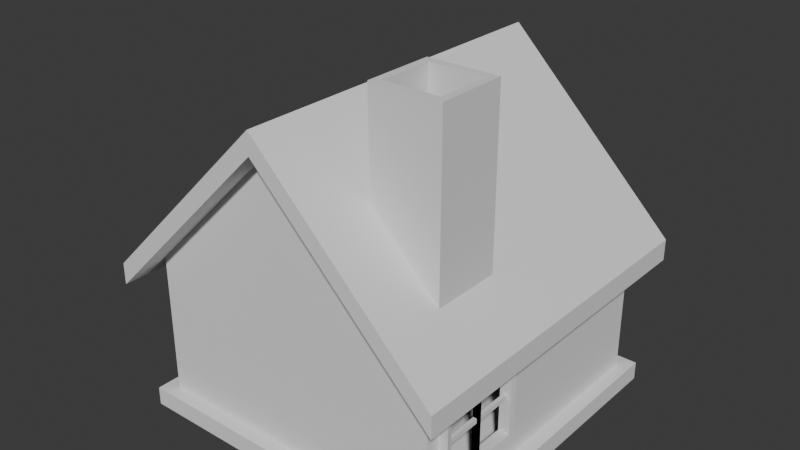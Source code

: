 # Source: house.blend  (saved by Blender 4.2.66; exported with 4.5.12 LTS)
import bpy
from mathutils import Matrix  # noqa: F401  (used for matrix-valued properties, if any)

bpy.ops.wm.read_factory_settings(use_empty=True)
scene = bpy.context.scene
scene.name = 'Scene'

# ---- collections
col_collection = bpy.data.collections.new('Collection'); scene.collection.children.link(col_collection)

# ---- world
world_world = bpy.data.worlds.new('World'); scene.world = world_world
world_world.use_nodes = True; world_world.node_tree.nodes.clear()
_N = world_world.node_tree.nodes; _L = world_world.node_tree.links
n0 = _N.new('ShaderNodeOutputWorld'); n0.name = 'World Output'; n0.location = (300, 300)
n1 = _N.new('ShaderNodeBackground'); n1.name = 'Background'; n1.location = (10, 300)
n1.inputs[0].default_value = (0.05088, 0.05088, 0.05088, 1.0)
_L.new(n1.outputs[0], n0.inputs[0])
n0.is_active_output = True
world_world.color = (0.05088, 0.05088, 0.05088)
world_world.sun_shadow_jitter_overblur = 0.0

# ---- meshes
me_cube_001 = bpy.data.meshes.new('Cube.001')
me_cube_001.from_pydata([(-1.0, -1.0, -1.0), (-1.0, -1.0, -0.008074), (-1.0, 1.0, -1.0), (-1.0, 1.0, -0.008074), (0.0, 1.0, -1.0), (0.0, 1.0, 0.985), (0.0, -1.0, -1.0), (0.0, -1.0, 0.985), (-0.236, 1.0, -1.0), (-0.236, -1.0, 0.7506), (-0.236, 1.0, 0.7506), (-0.236, -1.0, -1.0), (-1.0, -1.0, -0.1953), (-1.0, 1.0, -0.1953), (0.0, -1.0, -0.1953), (0.0, 1.0, -0.1953), (-0.236, 1.0, -0.1953), (-0.236, -1.0, -0.1953), (-0.367, 1.0, -1.0), (-0.367, -1.0, 0.6205), (-0.367, 1.0, 0.6205), (-0.367, -1.0, -1.0), (-0.367, 1.0, -0.1953), (-0.367, -1.0, -0.1953), (-0.8889, 1.0, -1.0), (-0.8889, -1.0, 0.1023), (-0.8889, -1.0, -0.1953), (-0.8889, 1.0, 0.1023), (-0.8889, -1.0, -1.0), (-0.8889, 1.0, -0.1953), (-1.0, 1.0, -0.7624), (0.0, -1.0, -0.7624), (-0.236, 1.0, -0.7624), (-0.236, -1.0, -0.7624), (-1.0, -1.0, -0.7624), (-0.367, -1.0, -0.7624), (-0.367, 1.0, -0.7624), (-0.8889, 1.0, -0.7624), (-0.8889, -1.0, -0.7624), (-1.0, -1.0, -0.2687), (-1.0, 1.0, -0.2687), (0.0, -1.0, -0.2687), (-0.236, 1.0, -0.2687), (-0.236, -1.0, -0.2687), (-0.367, -1.0, -0.2687), (-0.367, 1.0, -0.2687), (-0.8889, 1.0, -0.2687), (-0.8889, -1.0, -0.2687), (1.0, -1.0, -1.0), (1.0, -1.0, -0.008074), (1.0, 1.0, -1.0), (1.0, 1.0, -0.008074), (0.236, 1.0, -1.0), (0.236, -1.0, 0.7506), (0.236, 1.0, 0.7506), (0.236, -1.0, -1.0), (1.0, -1.0, -0.1953), (1.0, 1.0, -0.1953), (0.236, 1.0, -0.1953), (0.236, -1.0, -0.1953), (0.367, 1.0, -1.0), (0.367, -1.0, 0.6205), (0.367, 1.0, 0.6205), (0.367, -1.0, -1.0), (0.367, 1.0, -0.1953), (0.367, -1.0, -0.1953), (0.8889, 1.0, -1.0), (0.8889, -1.0, 0.1023), (0.8889, -1.0, -0.1953), (0.8889, 1.0, 0.1023), (0.8889, -1.0, -1.0), (0.8889, 1.0, -0.1953), (1.0, 1.0, -0.7624), (0.236, 1.0, -0.7624), (0.236, -1.0, -0.7624), (1.0, -1.0, -0.7624), (0.367, -1.0, -0.7624), (0.367, 1.0, -0.7624), (0.8889, 1.0, -0.7624), (0.8889, -1.0, -0.7624), (1.0, -1.0, -0.2687), (1.0, 1.0, -0.2687), (0.236, 1.0, -0.2687), (0.236, -1.0, -0.2687), (0.367, -1.0, -0.2687), (0.367, 1.0, -0.2687), (0.8889, 1.0, -0.2687), (0.8889, -1.0, -0.2687), (-1.0, -0.8732, -1.0), (-1.0, -0.8732, -0.008074), (0.0, -0.8732, 0.985), (0.0, -0.8732, -1.0), (-0.236, -0.8732, -1.0), (-0.236, -0.8732, 0.7506), (-1.0, -0.8732, -0.1953), (-0.367, -0.8732, -1.0), (-0.367, -0.8732, 0.6205), (-0.8889, -0.8732, -1.0), (-0.8889, -0.8732, 0.1023), (-1.0, -0.8732, -0.7624), (-1.0, -0.8732, -0.2687), (1.0, -0.8732, -1.0), (1.0, -0.8732, -0.008074), (0.236, -0.8732, -1.0), (0.236, -0.8732, 0.7506), (1.0, -0.8732, -0.1953), (0.367, -0.8732, -1.0), (0.367, -0.8732, 0.6205), (0.8889, -0.8732, -1.0), (0.8889, -0.8732, 0.1023), (1.0, -0.8732, -0.7624), (1.0, -0.8732, -0.2687), (-1.0, -0.3201, -0.008074), (-1.0, -0.3201, -0.1953), (-1.0, -0.3201, -0.7624), (-1.0, -0.3201, -0.2687), (1.0, -0.3201, -0.008074), (1.0, -0.3201, -0.1953), (1.0, -0.3201, -0.7624), (1.0, -0.3201, -0.2687), (-1.0, -0.3201, -1.0), (0.0, -0.3201, 0.985), (0.0, -0.3201, -1.0), (-0.236, -0.3201, -1.0), (-0.236, -0.3201, 0.7506), (-0.367, -0.3201, -1.0), (-0.367, -0.3201, 0.6205), (-0.8889, -0.3201, -1.0), (-0.8889, -0.3201, 0.1023), (1.0, -0.3201, -1.0), (0.236, -0.3201, -1.0), (0.236, -0.3201, 0.7506), (0.367, -0.3201, -1.0), (0.367, -0.3201, 0.6205), (0.8889, -0.3201, -1.0), (0.8889, -0.3201, 0.1023)], [], [(113, 112, 3, 13), (26, 25, 1, 12), (98, 89, 1, 25), (92, 91, 6, 11), (16, 10, 5, 15), (22, 20, 10, 16), (95, 92, 11, 21), (90, 93, 9, 7), (14, 7, 9, 17), (41, 14, 17, 43), (45, 22, 16, 42), (47, 26, 12, 39), (115, 113, 13, 40), (43, 17, 23, 44), (46, 29, 22, 45), (97, 95, 21, 28), (29, 27, 20, 22), (93, 96, 19, 9), (17, 9, 19, 23), (13, 3, 27, 29), (88, 97, 28, 0), (40, 13, 29, 46), (44, 23, 26, 47), (96, 98, 25, 19), (23, 19, 25, 26), (21, 35, 38, 28), (2, 30, 37, 24), (24, 37, 36, 18), (11, 33, 35, 21), (120, 114, 30, 2), (28, 38, 34, 0), (18, 36, 32, 8), (6, 31, 33, 11), (35, 44, 47, 38), (30, 40, 46, 37), (75, 110, 111, 80), (33, 43, 44, 35), (114, 115, 40, 30), (38, 47, 39, 34), (36, 45, 42, 32), (31, 41, 43, 33), (117, 57, 51, 116), (68, 56, 49, 67), (109, 67, 49, 102), (103, 55, 6, 91), (58, 15, 5, 54), (64, 58, 54, 62), (106, 63, 55, 103), (90, 7, 53, 104), (14, 59, 53, 7), (41, 83, 59, 14), (85, 82, 58, 64), (87, 80, 56, 68), (119, 81, 57, 117), (83, 84, 65, 59), (86, 85, 64, 71), (108, 70, 63, 106), (71, 64, 62, 69), (104, 53, 61, 107), (59, 65, 61, 53), (57, 71, 69, 51), (101, 48, 70, 108), (81, 86, 71, 57), (84, 87, 68, 65), (107, 61, 67, 109), (65, 68, 67, 61), (63, 70, 79, 76), (50, 66, 78, 72), (66, 60, 77, 78), (55, 63, 76, 74), (129, 50, 72, 118), (70, 48, 75, 79), (60, 52, 73, 77), (6, 55, 74, 31), (76, 79, 87, 84), (72, 78, 86, 81), (78, 77, 85, 86), (74, 76, 84, 83), (118, 72, 81, 119), (79, 75, 80, 87), (77, 73, 82, 85), (31, 74, 83, 41), (48, 101, 110, 75), (133, 107, 109, 135), (129, 101, 108, 134), (131, 104, 107, 133), (134, 108, 106, 132), (80, 111, 105, 56), (121, 90, 104, 131), (132, 106, 103, 130), (130, 103, 91, 122), (135, 109, 102, 116), (56, 105, 102, 49), (34, 39, 100, 99), (0, 34, 99, 88), (126, 128, 98, 96), (120, 127, 97, 88), (124, 126, 96, 93), (127, 125, 95, 97), (39, 12, 94, 100), (121, 124, 93, 90), (125, 123, 92, 95), (123, 122, 91, 92), (128, 112, 89, 98), (12, 1, 89, 94), (27, 3, 112, 128), (8, 4, 122, 123), (18, 8, 123, 125), (5, 10, 124, 121), (24, 18, 125, 127), (10, 20, 126, 124), (2, 24, 127, 120), (20, 27, 128, 126), (69, 135, 116, 51), (52, 130, 122, 4), (60, 132, 130, 52), (5, 121, 131, 54), (66, 134, 132, 60), (54, 131, 133, 62), (50, 129, 134, 66), (62, 133, 135, 69), (101, 129, 118, 110), (111, 119, 117, 105), (105, 117, 116, 102), (99, 100, 115, 114), (88, 99, 114, 120), (100, 94, 113, 115), (94, 89, 112, 113)])
_uv = me_cube_001.uv_layers.new(name='UVMap')
_uv.uv.foreach_set('vector', [0.4825, 0.08499, 0.625, 0.08499, 0.625, 0.25, 0.4825, 0.25, 0.4825, 0.9861, 0.625, 0.9861, 0.625, 1.0, 0.4825, 1.0, 0.8611, 0.7341, 0.875, 0.7341, 0.875, 0.75, 0.8611, 0.75, 0.2205, 0.7341, 0.25, 0.7341, 0.25, 0.75, 0.2205, 0.75, 0.4825, 0.3455, 0.625, 0.3455, 0.625, 0.375, 0.4825, 0.375, 0.4825, 0.3291, 0.625, 0.3291, 0.625, 0.3455, 0.4825, 0.3455, 0.2041, 0.7341, 0.2205, 0.7341, 0.2205, 0.75, 0.2041, 0.75, 0.75, 0.7341, 0.7795, 0.7341, 0.7795, 0.75, 0.75, 0.75, 0.4825, 0.875, 0.625, 0.875, 0.625, 0.9045, 0.4825, 0.9045, 0.4719, 0.875, 0.4825, 0.875, 0.4825, 0.9045, 0.4719, 0.9045, 0.4719, 0.3291, 0.4825, 0.3291, 0.4825, 0.3455, 0.4719, 0.3455, 0.4719, 0.9861, 0.4825, 0.9861, 0.4825, 1.0, 0.4719, 1.0, 0.4719, 0.08499, 0.4825, 0.08499, 0.4825, 0.25, 0.4719, 0.25, 0.4719, 0.9045, 0.4825, 0.9045, 0.4825, 0.9209, 0.4719, 0.9209, 0.4719, 0.2639, 0.4825, 0.2639, 0.4825, 0.3291, 0.4719, 0.3291, 0.1389, 0.7341, 0.2041, 0.7341, 0.2041, 0.75, 0.1389, 0.75, 0.4825, 0.2639, 0.625, 0.2639, 0.625, 0.3291, 0.4825, 0.3291, 0.7795, 0.7341, 0.7959, 0.7341, 0.7959, 0.75, 0.7795, 0.75, 0.4825, 0.9045, 0.625, 0.9045, 0.625, 0.9209, 0.4825, 0.9209, 0.4825, 0.25, 0.625, 0.25, 0.625, 0.2639, 0.4825, 0.2639, 0.125, 0.7341, 0.1389, 0.7341, 0.1389, 0.75, 0.125, 0.75, 0.4719, 0.25, 0.4825, 0.25, 0.4825, 0.2639, 0.4719, 0.2639, 0.4719, 0.9209, 0.4825, 0.9209, 0.4825, 0.9861, 0.4719, 0.9861, 0.7959, 0.7341, 0.8611, 0.7341, 0.8611, 0.75, 0.7959, 0.75, 0.4825, 0.9209, 0.625, 0.9209, 0.625, 0.9861, 0.4825, 0.9861, 0.375, 0.9209, 0.4092, 0.9209, 0.4092, 0.9861, 0.375, 0.9861, 0.375, 0.25, 0.4092, 0.25, 0.4092, 0.2639, 0.375, 0.2639, 0.375, 0.2639, 0.4092, 0.2639, 0.4092, 0.3291, 0.375, 0.3291, 0.375, 0.9045, 0.4092, 0.9045, 0.4092, 0.9209, 0.375, 0.9209, 0.375, 0.08499, 0.4092, 0.08499, 0.4092, 0.25, 0.375, 0.25, 0.375, 0.9861, 0.4092, 0.9861, 0.4092, 1.0, 0.375, 1.0, 0.375, 0.3291, 0.4092, 0.3291, 0.4092, 0.3455, 0.375, 0.3455, 0.375, 0.875, 0.4092, 0.875, 0.4092, 0.9045, 0.375, 0.9045, 0.4092, 0.9209, 0.4719, 0.9209, 0.4719, 0.9861, 0.4092, 0.9861, 0.4092, 0.25, 0.4719, 0.25, 0.4719, 0.2639, 0.4092, 0.2639, 0.4092, 0.0, 0.4092, 0.01585, 0.4719, 0.01585, 0.4719, 0.0, 0.4092, 0.9045, 0.4719, 0.9045, 0.4719, 0.9209, 0.4092, 0.9209, 0.4092, 0.08499, 0.4719, 0.08499, 0.4719, 0.25, 0.4092, 0.25, 0.4092, 0.9861, 0.4719, 0.9861, 0.4719, 1.0, 0.4092, 1.0, 0.4092, 0.3291, 0.4719, 0.3291, 0.4719, 0.3455, 0.4092, 0.3455, 0.4092, 0.875, 0.4719, 0.875, 0.4719, 0.9045, 0.4092, 0.9045, 0.4825, 0.08499, 0.4825, 0.25, 0.625, 0.25, 0.625, 0.08499, 0.4825, 0.9861, 0.4825, 1.0, 0.625, 1.0, 0.625, 0.9861, 0.8611, 0.7341, 0.8611, 0.75, 0.875, 0.75, 0.875, 0.7341, 0.2205, 0.7341, 0.2205, 0.75, 0.25, 0.75, 0.25, 0.7341, 0.4825, 0.3455, 0.4825, 0.375, 0.625, 0.375, 0.625, 0.3455, 0.4825, 0.3291, 0.4825, 0.3455, 0.625, 0.3455, 0.625, 0.3291, 0.2041, 0.7341, 0.2041, 0.75, 0.2205, 0.75, 0.2205, 0.7341, 0.75, 0.7341, 0.75, 0.75, 0.7795, 0.75, 0.7795, 0.7341, 0.4825, 0.875, 0.4825, 0.9045, 0.625, 0.9045, 0.625, 0.875, 0.4719, 0.875, 0.4719, 0.9045, 0.4825, 0.9045, 0.4825, 0.875, 0.4719, 0.3291, 0.4719, 0.3455, 0.4825, 0.3455, 0.4825, 0.3291, 0.4719, 0.9861, 0.4719, 1.0, 0.4825, 1.0, 0.4825, 0.9861, 0.4719, 0.08499, 0.4719, 0.25, 0.4825, 0.25, 0.4825, 0.08499, 0.4719, 0.9045, 0.4719, 0.9209, 0.4825, 0.9209, 0.4825, 0.9045, 0.4719, 0.2639, 0.4719, 0.3291, 0.4825, 0.3291, 0.4825, 0.2639, 0.1389, 0.7341, 0.1389, 0.75, 0.2041, 0.75, 0.2041, 0.7341, 0.4825, 0.2639, 0.4825, 0.3291, 0.625, 0.3291, 0.625, 0.2639, 0.7795, 0.7341, 0.7795, 0.75, 0.7959, 0.75, 0.7959, 0.7341, 0.4825, 0.9045, 0.4825, 0.9209, 0.625, 0.9209, 0.625, 0.9045, 0.4825, 0.25, 0.4825, 0.2639, 0.625, 0.2639, 0.625, 0.25, 0.125, 0.7341, 0.125, 0.75, 0.1389, 0.75, 0.1389, 0.7341, 0.4719, 0.25, 0.4719, 0.2639, 0.4825, 0.2639, 0.4825, 0.25, 0.4719, 0.9209, 0.4719, 0.9861, 0.4825, 0.9861, 0.4825, 0.9209, 0.7959, 0.7341, 0.7959, 0.75, 0.8611, 0.75, 0.8611, 0.7341, 0.4825, 0.9209, 0.4825, 0.9861, 0.625, 0.9861, 0.625, 0.9209, 0.375, 0.9209, 0.375, 0.9861, 0.4092, 0.9861, 0.4092, 0.9209, 0.375, 0.25, 0.375, 0.2639, 0.4092, 0.2639, 0.4092, 0.25, 0.375, 0.2639, 0.375, 0.3291, 0.4092, 0.3291, 0.4092, 0.2639, 0.375, 0.9045, 0.375, 0.9209, 0.4092, 0.9209, 0.4092, 0.9045, 0.375, 0.08499, 0.375, 0.25, 0.4092, 0.25, 0.4092, 0.08499, 0.375, 0.9861, 0.375, 1.0, 0.4092, 1.0, 0.4092, 0.9861, 0.375, 0.3291, 0.375, 0.3455, 0.4092, 0.3455, 0.4092, 0.3291, 0.375, 0.875, 0.375, 0.9045, 0.4092, 0.9045, 0.4092, 0.875, 0.4092, 0.9209, 0.4092, 0.9861, 0.4719, 0.9861, 0.4719, 0.9209, 0.4092, 0.25, 0.4092, 0.2639, 0.4719, 0.2639, 0.4719, 0.25, 0.4092, 0.2639, 0.4092, 0.3291, 0.4719, 0.3291, 0.4719, 0.2639, 0.4092, 0.9045, 0.4092, 0.9209, 0.4719, 0.9209, 0.4719, 0.9045, 0.4092, 0.08499, 0.4092, 0.25, 0.4719, 0.25, 0.4719, 0.08499, 0.4092, 0.9861, 0.4092, 1.0, 0.4719, 1.0, 0.4719, 0.9861, 0.4092, 0.3291, 0.4092, 0.3455, 0.4719, 0.3455, 0.4719, 0.3291, 0.4092, 0.875, 0.4092, 0.9045, 0.4719, 0.9045, 0.4719, 0.875, 0.375, 0.0, 0.375, 0.01585, 0.4092, 0.01585, 0.4092, 0.0, 0.7959, 0.665, 0.7959, 0.7341, 0.8611, 0.7341, 0.8611, 0.665, 0.125, 0.665, 0.125, 0.7341, 0.1389, 0.7341, 0.1389, 0.665, 0.7795, 0.665, 0.7795, 0.7341, 0.7959, 0.7341, 0.7959, 0.665, 0.1389, 0.665, 0.1389, 0.7341, 0.2041, 0.7341, 0.2041, 0.665, 0.4719, 0.0, 0.4719, 0.01585, 0.4825, 0.01585, 0.4825, 0.0, 0.75, 0.665, 0.75, 0.7341, 0.7795, 0.7341, 0.7795, 0.665, 0.2041, 0.665, 0.2041, 0.7341, 0.2205, 0.7341, 0.2205, 0.665, 0.2205, 0.665, 0.2205, 0.7341, 0.25, 0.7341, 0.25, 0.665, 0.8611, 0.665, 0.8611, 0.7341, 0.875, 0.7341, 0.875, 0.665, 0.4825, 0.0, 0.4825, 0.01585, 0.625, 0.01585, 0.625, 0.0, 0.4092, 0.0, 0.4719, 0.0, 0.4719, 0.01585, 0.4092, 0.01585, 0.375, 0.0, 0.4092, 0.0, 0.4092, 0.01585, 0.375, 0.01585, 0.7959, 0.665, 0.8611, 0.665, 0.8611, 0.7341, 0.7959, 0.7341, 0.125, 0.665, 0.1389, 0.665, 0.1389, 0.7341, 0.125, 0.7341, 0.7795, 0.665, 0.7959, 0.665, 0.7959, 0.7341, 0.7795, 0.7341, 0.1389, 0.665, 0.2041, 0.665, 0.2041, 0.7341, 0.1389, 0.7341, 0.4719, 0.0, 0.4825, 0.0, 0.4825, 0.01585, 0.4719, 0.01585, 0.75, 0.665, 0.7795, 0.665, 0.7795, 0.7341, 0.75, 0.7341, 0.2041, 0.665, 0.2205, 0.665, 0.2205, 0.7341, 0.2041, 0.7341, 0.2205, 0.665, 0.25, 0.665, 0.25, 0.7341, 0.2205, 0.7341, 0.8611, 0.665, 0.875, 0.665, 0.875, 0.7341, 0.8611, 0.7341, 0.4825, 0.0, 0.625, 0.0, 0.625, 0.01585, 0.4825, 0.01585, 0.8611, 0.5, 0.875, 0.5, 0.875, 0.665, 0.8611, 0.665, 0.2205, 0.5, 0.25, 0.5, 0.25, 0.665, 0.2205, 0.665, 0.2041, 0.5, 0.2205, 0.5, 0.2205, 0.665, 0.2041, 0.665, 0.75, 0.5, 0.7795, 0.5, 0.7795, 0.665, 0.75, 0.665, 0.1389, 0.5, 0.2041, 0.5, 0.2041, 0.665, 0.1389, 0.665, 0.7795, 0.5, 0.7959, 0.5, 0.7959, 0.665, 0.7795, 0.665, 0.125, 0.5, 0.1389, 0.5, 0.1389, 0.665, 0.125, 0.665, 0.7959, 0.5, 0.8611, 0.5, 0.8611, 0.665, 0.7959, 0.665, 0.8611, 0.5, 0.8611, 0.665, 0.875, 0.665, 0.875, 0.5, 0.2205, 0.5, 0.2205, 0.665, 0.25, 0.665, 0.25, 0.5, 0.2041, 0.5, 0.2041, 0.665, 0.2205, 0.665, 0.2205, 0.5, 0.75, 0.5, 0.75, 0.665, 0.7795, 0.665, 0.7795, 0.5, 0.1389, 0.5, 0.1389, 0.665, 0.2041, 0.665, 0.2041, 0.5, 0.7795, 0.5, 0.7795, 0.665, 0.7959, 0.665, 0.7959, 0.5, 0.125, 0.5, 0.125, 0.665, 0.1389, 0.665, 0.1389, 0.5, 0.7959, 0.5, 0.7959, 0.665, 0.8611, 0.665, 0.8611, 0.5, 0.375, 0.01585, 0.375, 0.08499, 0.4092, 0.08499, 0.4092, 0.01585, 0.4719, 0.01585, 0.4719, 0.08499, 0.4825, 0.08499, 0.4825, 0.01585, 0.4825, 0.01585, 0.4825, 0.08499, 0.625, 0.08499, 0.625, 0.01585, 0.4092, 0.01585, 0.4719, 0.01585, 0.4719, 0.08499, 0.4092, 0.08499, 0.375, 0.01585, 0.4092, 0.01585, 0.4092, 0.08499, 0.375, 0.08499, 0.4719, 0.01585, 0.4825, 0.01585, 0.4825, 0.08499, 0.4719, 0.08499, 0.4825, 0.01585, 0.625, 0.01585, 0.625, 0.08499, 0.4825, 0.08499])
me_cube_001.update()
me_cube_002 = bpy.data.meshes.new('Cube.002')
me_cube_002.from_pydata([(-1.167, -1.183, -0.2225), (-1.167, 1.152, -0.2225), (-4.157e-10, -1.183, 0.9368), (0.2755, 1.152, 0.6632), (1.167, -1.183, -0.2225), (1.038, 1.152, -0.09367), (-4.157e-10, 1.152, 0.9368), (1.167, 1.152, -0.2225), (-0.2755, 1.152, 0.6632), (-0.4284, 1.152, 0.5113), (-1.038, 1.152, -0.09367), (0.4284, 1.152, 0.5113), (-4.157e-10, 1.152, 1.079), (-4.157e-10, -1.183, 1.079), (-0.4284, 1.152, 0.6535), (-0.2755, 1.152, 0.8054), (-1.038, 1.152, 0.04853), (-1.167, -1.183, -0.08029), (-1.167, 1.152, -0.08029), (0.2755, 1.152, 0.8054), (1.167, -1.183, -0.08029), (0.4284, 1.152, 0.6535), (1.167, 1.152, -0.08029), (1.038, 1.152, 0.04853), (0.4186, -0.763, 0.1717), (0.4696, -0.7119, 1.314), (0.4186, -0.3022, 0.1717), (0.4696, -0.3533, 1.314), (0.8793, -0.763, 0.1717), (0.8283, -0.7119, 1.314), (0.8793, -0.3022, 0.1717), (0.8283, -0.3533, 1.314), (0.4186, -0.763, 1.314), (0.4186, -0.3022, 1.314), (0.8793, -0.3022, 1.314), (0.8793, -0.763, 1.314), (0.4696, -0.7119, 0.655), (0.4696, -0.3533, 0.655), (0.8283, -0.3533, 0.655), (0.8283, -0.7119, 0.655)], [], [(6, 2, 0, 1), (6, 7, 4, 2), (11, 5, 7), (3, 11, 7), (6, 3, 7), (9, 1, 10), (8, 1, 9), (6, 1, 8), (12, 18, 17, 13), (12, 13, 20, 22), (21, 22, 23), (19, 22, 21), (12, 22, 19), (14, 16, 18), (15, 14, 18), (12, 15, 18), (1, 0, 17, 18), (7, 5, 23, 22), (9, 10, 16, 14), (11, 3, 19, 21), (10, 1, 18, 16), (6, 8, 15, 12), (4, 7, 22, 20), (3, 6, 12, 19), (0, 2, 13, 17), (5, 11, 21, 23), (8, 9, 14, 15), (2, 4, 20, 13), (24, 32, 33, 26), (26, 33, 34, 30), (30, 34, 35, 28), (28, 35, 32, 24), (26, 30, 28, 24), (27, 25, 36, 37), (25, 27, 33, 32), (27, 31, 34, 33), (31, 29, 35, 34), (29, 25, 32, 35), (38, 37, 36, 39), (25, 29, 39, 36), (31, 27, 37, 38), (29, 31, 38, 39)])
_uv = me_cube_002.uv_layers.new(name='UVMap')
_uv.uv.foreach_set('vector', [0.75, 0.5, 0.75, 0.75, 0.875, 0.75, 0.875, 0.5, 0.75, 0.5, 0.875, 0.5, 0.875, 0.75, 0.75, 0.75, 0.7959, 0.5, 0.8611, 0.5, 0.875, 0.5, 0.7795, 0.5, 0.7959, 0.5, 0.875, 0.5, 0.7058, 0.5, -1.128e+05, -3.0, -2.527e+05, -8.0, 0.7959, 0.5, 0.875, 0.5, 0.8611, 0.5, 0.7594, 0.5, 0.875, 0.5, 0.7959, 0.5, 0.7058, 0.5, 0.875, 0.5, 0.7594, 0.5, 0.75, 0.5, 0.875, 0.5, 0.875, 0.75, 0.75, 0.75, 0.75, 0.5, 0.75, 0.75, 0.875, 0.75, 0.875, 0.5, 0.7959, 0.5, 0.875, 0.5, 0.8611, 0.5, 0.7795, 0.5, 0.875, 0.5, 0.7959, 0.5, 0.7058, 0.5, -2.527e+05, -8.0, -1.128e+05, -3.0, 0.7959, 0.5, 0.8611, 0.5, 0.875, 0.5, 0.7594, 0.5, 0.7959, 0.5, 0.875, 0.5, 0.7058, 0.5, 0.7594, 0.5, 0.875, 0.5, 0.875, 0.5, 0.875, 0.75, 0.875, 0.75, 0.875, 0.5, 0.875, 0.5, 0.8611, 0.5, 0.8611, 0.5, 0.875, 0.5, 0.7959, 0.5, 0.8611, 0.5, 0.8611, 0.5, 0.7959, 0.5, 0.7959, 0.5, 0.7795, 0.5, 0.7795, 0.5, 0.7959, 0.5, 0.8611, 0.5, 0.875, 0.5, 0.875, 0.5, 0.8611, 0.5, 0.7058, 0.5, 0.7594, 0.5, 0.7594, 0.5, 0.7058, 0.5, 0.875, 0.75, 0.875, 0.5, 0.875, 0.5, 0.875, 0.75, -1.128e+05, -3.0, 0.7058, 0.5, 0.7058, 0.5, -1.128e+05, -3.0, 0.875, 0.75, 0.75, 0.75, 0.75, 0.75, 0.875, 0.75, 0.8611, 0.5, 0.7959, 0.5, 0.7959, 0.5, 0.8611, 0.5, 0.7594, 0.5, 0.7959, 0.5, 0.7959, 0.5, 0.7594, 0.5, 0.75, 0.75, 0.875, 0.75, 0.875, 0.75, 0.75, 0.75, 0.375, 0.0, 0.625, 0.0, 0.625, 0.25, 0.375, 0.25, 0.375, 0.25, 0.625, 0.25, 0.625, 0.5, 0.375, 0.5, 0.375, 0.5, 0.625, 0.5, 0.625, 0.75, 0.375, 0.75, 0.375, 0.75, 0.625, 0.75, 0.625, 1.0, 0.375, 1.0, 0.125, 0.5, 0.375, 0.5, 0.375, 0.75, 0.125, 0.75, 0.8473, 0.5277, 0.8473, 0.7223, 0.8473, 0.7223, 0.8473, 0.5277, 0.8473, 0.7223, 0.8473, 0.5277, 0.875, 0.5, 0.875, 0.75, 0.8473, 0.5277, 0.6527, 0.5277, 0.625, 0.5, 0.875, 0.5, 0.6527, 0.5277, 0.6527, 0.7223, 0.625, 0.75, 0.625, 0.5, 0.6527, 0.7223, 0.8473, 0.7223, 0.875, 0.75, 0.625, 0.75, 0.6527, 0.5277, 0.8473, 0.5277, 0.8473, 0.7223, 0.6527, 0.7223, 0.8473, 0.7223, 0.6527, 0.7223, 0.6527, 0.7223, 0.8473, 0.7223, 0.6527, 0.5277, 0.8473, 0.5277, 0.8473, 0.5277, 0.6527, 0.5277, 0.6527, 0.7223, 0.6527, 0.5277, 0.6527, 0.5277, 0.6527, 0.7223])
me_cube_002.update()
me_cube = bpy.data.meshes.new('Cube')
me_cube.from_pydata([(-1.091, -1.091, -0.1157), (-1.091, -1.091, 0.006583), (-1.091, 1.091, -0.1157), (-1.091, 1.091, 0.006583), (1.091, -1.091, -0.1157), (1.091, -1.091, 0.006583), (1.091, 1.091, -0.1157), (1.091, 1.091, 0.006583)], [], [(0, 1, 3, 2), (2, 3, 7, 6), (6, 7, 5, 4), (4, 5, 1, 0), (2, 6, 4, 0), (7, 3, 1, 5)])
_uv = me_cube.uv_layers.new(name='UVMap')
_uv.uv.foreach_set('vector', [0.375, 0.0, 0.625, 0.0, 0.625, 0.25, 0.375, 0.25, 0.375, 0.25, 0.625, 0.25, 0.625, 0.5, 0.375, 0.5, 0.375, 0.5, 0.625, 0.5, 0.625, 0.75, 0.375, 0.75, 0.375, 0.75, 0.625, 0.75, 0.625, 1.0, 0.375, 1.0, 0.125, 0.5, 0.375, 0.5, 0.375, 0.75, 0.125, 0.75, 0.625, 0.5, 0.875, 0.5, 0.875, 0.75, 0.625, 0.75])
me_cube.update()
me_cube_004 = bpy.data.meshes.new('Cube.004')
me_cube_004.from_pydata([(-3.661e-11, 0.9371, -1.101), (-0.2894, 0.9371, -1.101), (-3.661e-11, 0.9371, -0.1801), (-0.2894, 0.9371, -0.1801), (-0.2894, 0.9371, -0.8291), (-0.2894, 0.9371, -0.2641), (0.2894, 0.9371, -1.101), (0.2894, 0.9371, -0.1801), (0.2894, 0.9371, -0.8291), (0.2894, 0.9371, -0.2641), (-3.661e-11, 1.046, -1.101), (-0.2894, 1.046, -1.101), (-3.661e-11, 1.046, -0.1801), (-0.2894, 1.046, -0.1801), (-0.2894, 1.046, -0.8291), (-0.2894, 1.046, -0.2641), (0.2894, 1.046, -1.101), (0.2894, 1.046, -0.1801), (0.2894, 1.046, -0.8291), (0.2894, 1.046, -0.2641), (5.272e-10, 0.9473, -1.008), (-0.2353, 0.9473, -1.008), (5.272e-10, 0.9473, -0.2592), (-0.2353, 0.9473, -0.2592), (-0.2353, 0.9473, -0.7869), (-0.2353, 0.9473, -0.3274), (0.2353, 0.9473, -1.008), (0.2353, 0.9473, -0.2592), (0.2353, 0.9473, -0.7869), (0.2353, 0.9473, -0.3274), (5.272e-10, 1.036, -1.008), (-0.2353, 1.036, -1.008), (5.272e-10, 1.036, -0.2592), (-0.2353, 1.036, -0.2592), (-0.2353, 1.036, -0.7869), (-0.2353, 1.036, -0.3274), (0.2353, 1.036, -1.008), (0.2353, 1.036, -0.2592), (0.2353, 1.036, -0.7869), (0.2353, 1.036, -0.3274)], [], [(6, 0, 10, 16), (3, 2, 12, 13), (7, 9, 19, 17), (8, 6, 16, 18), (4, 5, 15, 14), (0, 1, 11, 10), (2, 7, 17, 12), (5, 3, 13, 15), (1, 4, 14, 11), (9, 8, 18, 19), (26, 36, 30, 20), (23, 33, 32, 22), (27, 37, 39, 29), (28, 38, 36, 26), (24, 34, 35, 25), (20, 30, 31, 21), (22, 32, 37, 27), (25, 35, 33, 23), (21, 31, 34, 24), (29, 39, 38, 28), (9, 29, 28, 8), (1, 21, 24, 4), (16, 36, 38, 18), (7, 27, 29, 9), (3, 23, 22, 2), (17, 37, 32, 12), (11, 31, 30, 10), (4, 24, 25, 5), (18, 38, 39, 19), (14, 34, 31, 11), (5, 25, 23, 3), (19, 39, 37, 17), (12, 32, 33, 13), (6, 26, 20, 0), (15, 35, 34, 14), (8, 28, 26, 6), (13, 33, 35, 15), (2, 22, 27, 7), (0, 20, 21, 1), (10, 30, 36, 16)])
_uv = me_cube_004.uv_layers.new(name='UVMap')
_uv.uv.foreach_set('vector', [0.0, 0.0, 0.0, 0.0, 0.0, 0.0, 0.0, 0.0, 0.0, 0.0, 0.0, 0.0, 0.0, 0.0, 0.0, 0.0, 0.0, 0.0, 0.0, 0.0, 0.0, 0.0, 0.0, 0.0, 0.0, 0.0, 0.0, 0.0, 0.0, 0.0, 0.0, 0.0, 0.0, 0.0, 0.0, 0.0, 0.0, 0.0, 0.0, 0.0, 0.0, 0.0, 0.0, 0.0, 0.0, 0.0, 0.0, 0.0, 0.0, 0.0, 0.0, 0.0, 0.0, 0.0, 0.0, 0.0, 0.0, 0.0, 0.0, 0.0, 0.0, 0.0, 0.0, 0.0, 0.0, 0.0, 0.0, 0.0, 0.0, 0.0, 0.0, 0.0, 0.0, 0.0, 0.0, 0.0, 0.0, 0.0, 0.0, 0.0, 0.0, 0.0, 0.0, 0.0, 0.0, 0.0, 0.0, 0.0, 0.0, 0.0, 0.0, 0.0, 0.0, 0.0, 0.0, 0.0, 0.0, 0.0, 0.0, 0.0, 0.0, 0.0, 0.0, 0.0, 0.0, 0.0, 0.0, 0.0, 0.0, 0.0, 0.0, 0.0, 0.0, 0.0, 0.0, 0.0, 0.0, 0.0, 0.0, 0.0, 0.0, 0.0, 0.0, 0.0, 0.0, 0.0, 0.0, 0.0, 0.0, 0.0, 0.0, 0.0, 0.0, 0.0, 0.0, 0.0, 0.0, 0.0, 0.0, 0.0, 0.0, 0.0, 0.0, 0.0, 0.0, 0.0, 0.0, 0.0, 0.0, 0.0, 0.0, 0.0, 0.0, 0.0, 0.0, 0.0, 0.0, 0.0, 0.0, 0.0, 0.0, 0.0, 0.0, 0.0, 0.0, 0.0, 0.0, 0.0, 0.0, 0.0, 0.0, 0.0, 0.0, 0.0, 0.0, 0.0, 0.0, 0.0, 0.0, 0.0, 0.0, 0.0, 0.0, 0.0, 0.0, 0.0, 0.0, 0.0, 0.0, 0.0, 0.0, 0.0, 0.0, 0.0, 0.0, 0.0, 0.0, 0.0, 0.0, 0.0, 0.0, 0.0, 0.0, 0.0, 0.0, 0.0, 0.0, 0.0, 0.0, 0.0, 0.0, 0.0, 0.0, 0.0, 0.0, 0.0, 0.0, 0.0, 0.0, 0.0, 0.0, 0.0, 0.0, 0.0, 0.0, 0.0, 0.0, 0.0, 0.0, 0.0, 0.0, 0.0, 0.0, 0.0, 0.0, 0.0, 0.0, 0.0, 0.0, 0.0, 0.0, 0.0, 0.0, 0.0, 0.0, 0.0, 0.0, 0.0, 0.0, 0.0, 0.0, 0.0, 0.0, 0.0, 0.0, 0.0, 0.0, 0.0, 0.0, 0.0, 0.0, 0.0, 0.0, 0.0, 0.0, 0.0, 0.0, 0.0, 0.0, 0.0, 0.0, 0.0, 0.0, 0.0, 0.0, 0.0, 0.0, 0.0, 0.0, 0.0, 0.0, 0.0, 0.0, 0.0, 0.0, 0.0, 0.0, 0.0, 0.0, 0.0, 0.0, 0.0, 0.0, 0.0, 0.0, 0.0, 0.0, 0.0, 0.0, 0.0, 0.0, 0.0, 0.0, 0.0, 0.0, 0.0, 0.0, 0.0, 0.0, 0.0, 0.0, 0.0, 0.0, 0.0, 0.0, 0.0, 0.0, 0.0, 0.0, 0.0])
me_cube_004.update()
me_cube_005 = bpy.data.meshes.new('Cube.005')
me_cube_005.from_pydata([(-0.3382, 0.9621, -0.7896), (-0.9177, 0.9621, -0.7896), (-0.3382, 0.9621, -0.2415), (-0.9177, 0.9621, -0.2415), (-0.3382, 1.055, -0.7896), (-0.9177, 1.055, -0.7896), (-0.3382, 1.055, -0.2415), (-0.9177, 1.055, -0.2415), (-0.3756, 0.9681, -0.7542), (-0.8803, 0.9681, -0.7542), (-0.3756, 0.9681, -0.2768), (-0.8803, 0.9681, -0.2768), (-0.3756, 1.049, -0.7542), (-0.8803, 1.049, -0.7542), (-0.3756, 1.049, -0.2768), (-0.8803, 1.049, -0.2768)], [], [(0, 4, 5, 1), (2, 6, 4, 0), (3, 7, 6, 2), (1, 5, 7, 3), (8, 9, 13, 12), (10, 8, 12, 14), (11, 10, 14, 15), (9, 11, 15, 13), (7, 5, 13, 15), (3, 2, 10, 11), (1, 3, 11, 9), (5, 4, 12, 13), (4, 6, 14, 12), (0, 1, 9, 8), (2, 0, 8, 10), (6, 7, 15, 14)])
_uv = me_cube_005.uv_layers.new(name='UVMap')
_uv.uv.foreach_set('vector', [0.0, 0.0, 0.0, 0.0, 0.0, 0.0, 0.0, 0.0, 0.0, 0.0, 0.0, 0.0, 0.0, 0.0, 0.0, 0.0, 0.0, 0.0, 0.0, 0.0, 0.0, 0.0, 0.0, 0.0, 0.0, 0.0, 0.0, 0.0, 0.0, 0.0, 0.0, 0.0, 0.0, 0.0, 0.0, 0.0, 0.0, 0.0, 0.0, 0.0, 0.0, 0.0, 0.0, 0.0, 0.0, 0.0, 0.0, 0.0, 0.0, 0.0, 0.0, 0.0, 0.0, 0.0, 0.0, 0.0, 0.0, 0.0, 0.0, 0.0, 0.0, 0.0, 0.0, 0.0, 0.0, 0.0, 0.0, 0.0, 0.0, 0.0, 0.0, 0.0, 0.0, 0.0, 0.0, 0.0, 0.0, 0.0, 0.0, 0.0, 0.0, 0.0, 0.0, 0.0, 0.0, 0.0, 0.0, 0.0, 0.0, 0.0, 0.0, 0.0, 0.0, 0.0, 0.0, 0.0, 0.0, 0.0, 0.0, 0.0, 0.0, 0.0, 0.0, 0.0, 0.0, 0.0, 0.0, 0.0, 0.0, 0.0, 0.0, 0.0, 0.0, 0.0, 0.0, 0.0, 0.0, 0.0, 0.0, 0.0, 0.0, 0.0, 0.0, 0.0, 0.0, 0.0, 0.0, 0.0])
me_cube_005.update()
me_cube_006 = bpy.data.meshes.new('Cube.006')
me_cube_006.from_pydata([(1.058, -0.2902, -0.2421), (1.058, -0.2902, -0.789), (1.058, -0.903, -0.2421), (1.058, -0.903, -0.789), (0.9745, -0.903, -0.789), (0.9745, -0.903, -0.2421), (0.9745, -0.2902, -0.789), (0.9745, -0.2902, -0.2421), (1.053, -0.3267, -0.2747), (1.053, -0.3267, -0.7564), (1.053, -0.8665, -0.2747), (1.053, -0.8665, -0.7564), (0.9795, -0.8665, -0.7564), (0.9795, -0.8665, -0.2747), (0.9795, -0.3267, -0.7564), (0.9795, -0.3267, -0.2747), (1.001, -0.6096, -0.7552), (1.001, -0.6096, -0.2609), (1.001, -0.5781, -0.7552), (1.001, -0.5781, -0.2609), (1.033, -0.6096, -0.7552), (1.033, -0.6096, -0.2609), (1.033, -0.5781, -0.7552), (1.033, -0.5781, -0.2609), (1.001, -0.6096, -0.7552), (1.001, -0.6096, -0.2609), (1.001, -0.5781, -0.7552), (1.001, -0.5781, -0.2609), (1.033, -0.6096, -0.7552), (1.033, -0.6096, -0.2609), (1.033, -0.5781, -0.7552), (1.033, -0.5781, -0.2609), (1.005, -0.2997, -0.5238), (1.005, -0.888, -0.5238), (1.005, -0.2997, -0.4922), (1.005, -0.888, -0.4922), (1.029, -0.2997, -0.5238), (1.029, -0.888, -0.5238), (1.029, -0.2997, -0.4922), (1.029, -0.888, -0.4922)], [], [(5, 2, 3, 4), (6, 1, 0, 7), (4, 3, 1, 6), (7, 0, 2, 5), (13, 12, 11, 10), (14, 15, 8, 9), (12, 14, 9, 11), (15, 13, 10, 8), (5, 4, 12, 13), (1, 3, 11, 9), (0, 1, 9, 8), (6, 7, 15, 14), (4, 6, 14, 12), (3, 2, 10, 11), (2, 0, 8, 10), (7, 5, 13, 15), (16, 17, 19, 18), (18, 19, 23, 22), (22, 23, 21, 20), (20, 21, 17, 16), (18, 22, 20, 16), (23, 19, 17, 21), (24, 25, 27, 26), (26, 27, 31, 30), (30, 31, 29, 28), (28, 29, 25, 24), (26, 30, 28, 24), (31, 27, 25, 29), (32, 33, 35, 34), (34, 35, 39, 38), (38, 39, 37, 36), (36, 37, 33, 32), (34, 38, 36, 32), (39, 35, 33, 37)])
_uv = me_cube_006.uv_layers.new(name='UVMap')
_uv.uv.foreach_set('vector', [0.0, 0.0, 0.0, 0.0, 0.0, 0.0, 0.0, 0.0, 0.0, 0.0, 0.0, 0.0, 0.0, 0.0, 0.0, 0.0, 0.0, 0.0, 0.0, 0.0, 0.0, 0.0, 0.0, 0.0, 0.0, 0.0, 0.0, 0.0, 0.0, 0.0, 0.0, 0.0, 0.0, 0.0, 0.0, 0.0, 0.0, 0.0, 0.0, 0.0, 0.0, 0.0, 0.0, 0.0, 0.0, 0.0, 0.0, 0.0, 0.0, 0.0, 0.0, 0.0, 0.0, 0.0, 0.0, 0.0, 0.0, 0.0, 0.0, 0.0, 0.0, 0.0, 0.0, 0.0, 0.0, 0.0, 0.0, 0.0, 0.0, 0.0, 0.0, 0.0, 0.0, 0.0, 0.0, 0.0, 0.0, 0.0, 0.0, 0.0, 0.0, 0.0, 0.0, 0.0, 0.0, 0.0, 0.0, 0.0, 0.0, 0.0, 0.0, 0.0, 0.0, 0.0, 0.0, 0.0, 0.0, 0.0, 0.0, 0.0, 0.0, 0.0, 0.0, 0.0, 0.0, 0.0, 0.0, 0.0, 0.0, 0.0, 0.0, 0.0, 0.0, 0.0, 0.0, 0.0, 0.0, 0.0, 0.0, 0.0, 0.0, 0.0, 0.0, 0.0, 0.0, 0.0, 0.0, 0.0, 0.375, 0.0, 0.625, 0.0, 0.625, 0.25, 0.375, 0.25, 0.375, 0.25, 0.625, 0.25, 0.625, 0.5, 0.375, 0.5, 0.375, 0.5, 0.625, 0.5, 0.625, 0.75, 0.375, 0.75, 0.375, 0.75, 0.625, 0.75, 0.625, 1.0, 0.375, 1.0, 0.125, 0.5, 0.375, 0.5, 0.375, 0.75, 0.125, 0.75, 0.625, 0.5, 0.875, 0.5, 0.875, 0.75, 0.625, 0.75, 0.375, 0.0, 0.625, 0.0, 0.625, 0.25, 0.375, 0.25, 0.375, 0.25, 0.625, 0.25, 0.625, 0.5, 0.375, 0.5, 0.375, 0.5, 0.625, 0.5, 0.625, 0.75, 0.375, 0.75, 0.375, 0.75, 0.625, 0.75, 0.625, 1.0, 0.375, 1.0, 0.125, 0.5, 0.375, 0.5, 0.375, 0.75, 0.125, 0.75, 0.625, 0.5, 0.875, 0.5, 0.875, 0.75, 0.625, 0.75, 0.375, 0.0, 0.625, 0.0, 0.625, 0.25, 0.375, 0.25, 0.375, 0.25, 0.625, 0.25, 0.625, 0.5, 0.375, 0.5, 0.375, 0.5, 0.625, 0.5, 0.625, 0.75, 0.375, 0.75, 0.375, 0.75, 0.625, 0.75, 0.625, 1.0, 0.375, 1.0, 0.125, 0.5, 0.375, 0.5, 0.375, 0.75, 0.125, 0.75, 0.625, 0.5, 0.875, 0.5, 0.875, 0.75, 0.625, 0.75])
me_cube_006.update()

# ---- objects
ob_cube = bpy.data.objects.new('Cube', me_cube_001)
ob_cube_001 = bpy.data.objects.new('Cube.001', me_cube_002)
ob_cube_002 = bpy.data.objects.new('Cube.002', me_cube)
ob_cube_003 = bpy.data.objects.new('Cube.003', me_cube_004)
ob_cube_004 = bpy.data.objects.new('Cube.004', me_cube_005)
ob_cube_005 = bpy.data.objects.new('Cube.005', me_cube_006)

# ---- transforms, parenting, visibility, modifiers, constraints
ob_cube.location = (0.0, 0.0, 1.0)
ob_cube_001.location = (0.0, 0.0, 1.0)
ob_cube_002.location = (0.0, 0.0, 0.0)
ob_cube_003.location = (0.0, 0.0, 1.0)
ob_cube_004.location = (0.0, 0.0, 1.0)
ob_cube_005.location = (0.0, 0.0, 1.0)

# ---- collection membership
col_collection.objects.link(ob_cube)
col_collection.objects.link(ob_cube_001)
col_collection.objects.link(ob_cube_002)
col_collection.objects.link(ob_cube_003)
col_collection.objects.link(ob_cube_004)
col_collection.objects.link(ob_cube_005)

# ---- scene / render settings (as saved in the file)
scene.frame_start = 1; scene.frame_end = 250; scene.frame_set(1)
scene.render.engine = 'BLENDER_EEVEE_NEXT'
bpy.context.view_layer.update()

# ---- added for rendering (the .blend has no active camera and no usable light): camera, sun
cam_auto = bpy.data.cameras.new('AutoCamera')
cam_auto.lens = 50.0
cam_auto.sensor_width = 36.0
cam_auto.clip_end = 1000.0
ob_auto_camera = bpy.data.objects.new('AutoCamera', cam_auto)
scene.collection.objects.link(ob_auto_camera)
ob_auto_camera.location = (3.79289, -4.56727, 4.13348)
ob_auto_camera.rotation_euler = (1.09748, -7.21219e-08, 0.694738)
scene.camera = ob_auto_camera
light_auto_sun = bpy.data.lights.new('AutoSun', 'SUN')
light_auto_sun.energy = 3.0
light_auto_sun.angle = 0.0523599
ob_auto_sun = bpy.data.objects.new('AutoSun', light_auto_sun)
scene.collection.objects.link(ob_auto_sun)
ob_auto_sun.rotation_euler = (0.872665, 0.174533, 0.523599)
bpy.context.view_layer.update()
